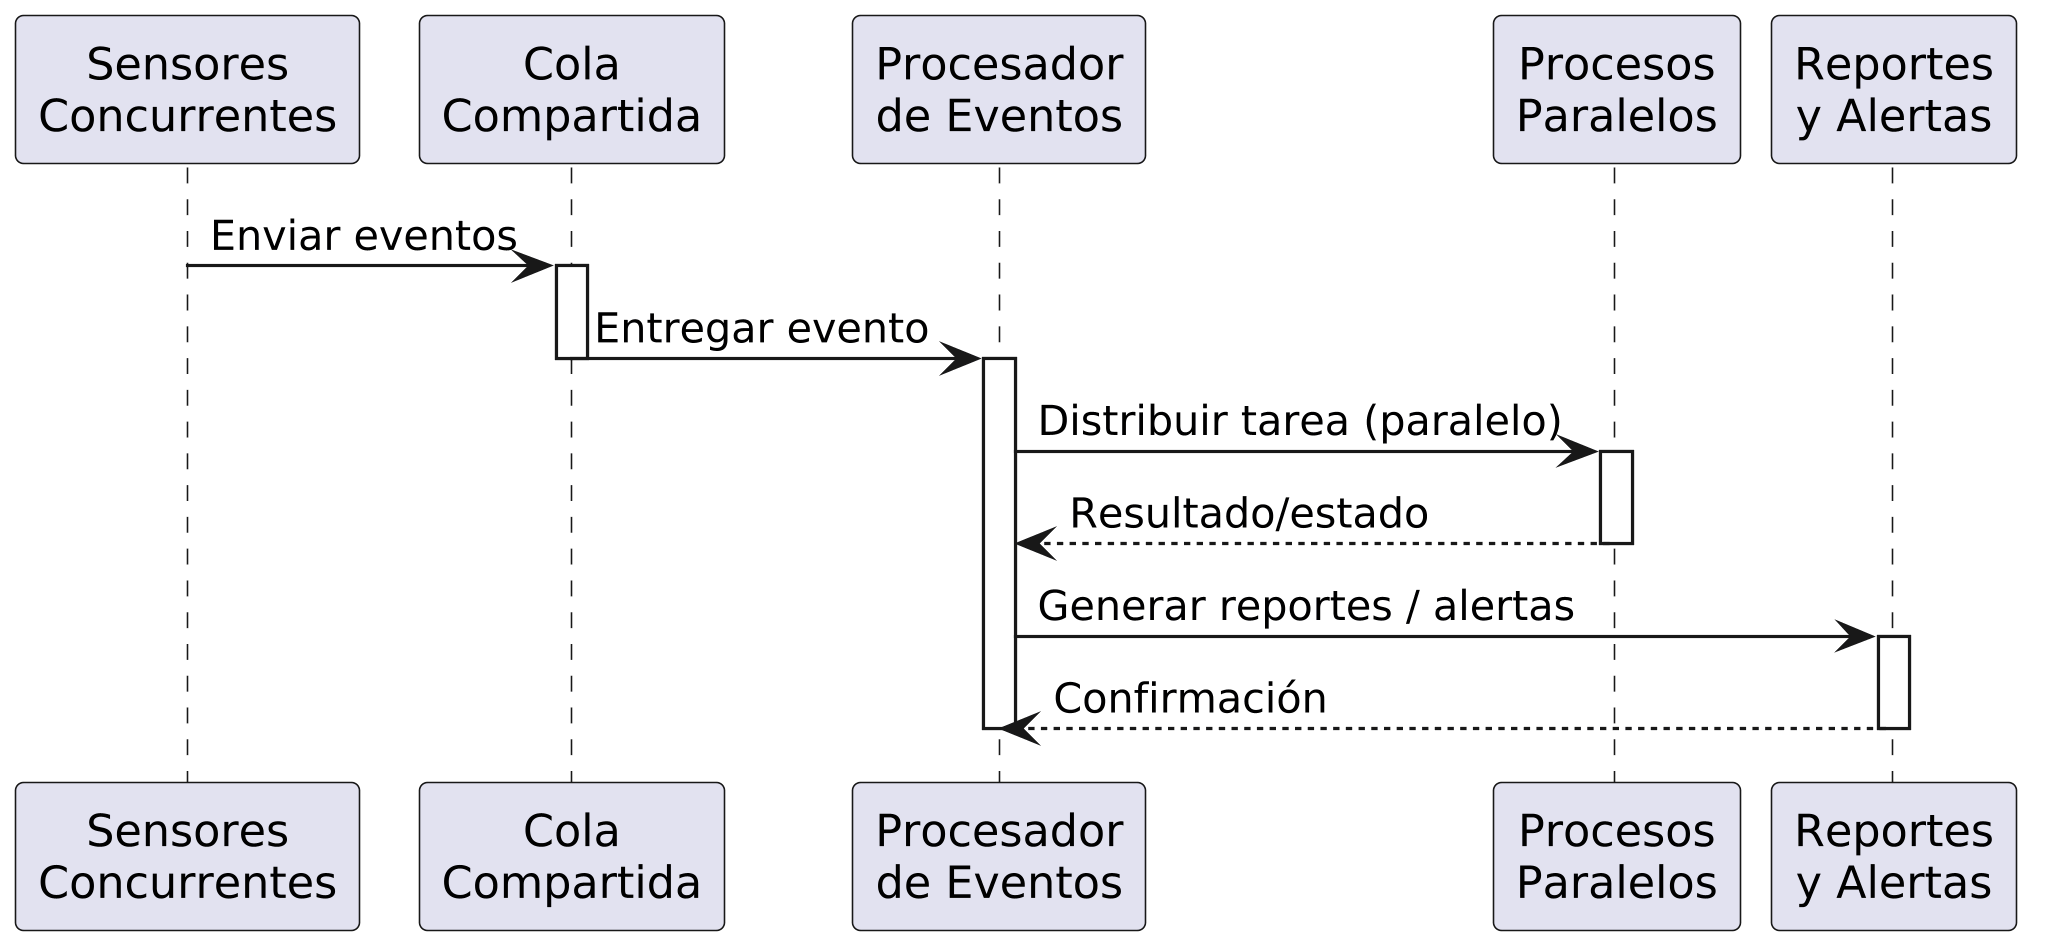

The diagram above was rendered by PlantUML. Its source (embedded in the PNG):
@startuml
scale 2048 width
' Diagrama de secuencia representando el flujo entre componentes
participant "Sensores\nConcurrentes" as Sensores
participant "Cola\nCompartida" as Cola
participant "Procesador\nde Eventos" as Procesador
participant "Procesos\nParalelos" as Procesos
participant "Reportes\ny Alertas" as Reportes

Sensores -> Cola: Enviar eventos
activate Cola
Cola -> Procesador: Entregar evento
deactivate Cola
activate Procesador
Procesador -> Procesos: Distribuir tarea (paralelo)
activate Procesos
Procesos --> Procesador: Resultado/estado
deactivate Procesos
Procesador -> Reportes: Generar reportes / alertas
activate Reportes
Reportes --> Procesador: Confirmación
deactivate Reportes
deactivate Procesador
@enduml